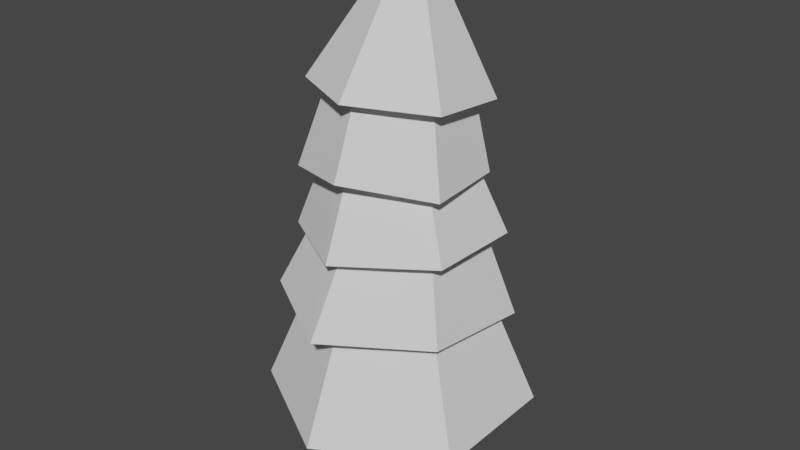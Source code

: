 # Source: tree2.blend  (saved by Blender 2.93.21; exported with 4.5.12 LTS)
import bpy
from mathutils import Matrix  # noqa: F401  (used for matrix-valued properties, if any)

bpy.ops.wm.read_factory_settings(use_empty=True)
scene = bpy.context.scene
scene.name = 'Scene'

# ---- collections
col_collection = bpy.data.collections.new('Collection'); scene.collection.children.link(col_collection)

# ---- world
world_world = bpy.data.worlds.new('World'); scene.world = world_world
world_world.use_nodes = True; world_world.node_tree.nodes.clear()
_N = world_world.node_tree.nodes; _L = world_world.node_tree.links
n0 = _N.new('ShaderNodeOutputWorld'); n0.name = 'World Output'; n0.location = (300, 300)
n1 = _N.new('ShaderNodeBackground'); n1.name = 'Background'; n1.location = (10, 300)
n1.inputs[0].default_value = (0.05088, 0.05088, 0.05088, 1.0)
_L.new(n1.outputs[0], n0.inputs[0])
n0.is_active_output = True
world_world.color = (0.05088, 0.05088, 0.05088)
world_world.use_sun_shadow = False
world_world.sun_shadow_jitter_overblur = 0.0

# ---- meshes
me_cylinder = bpy.data.meshes.new('Cylinder')
me_cylinder.from_pydata([(0.0, 1.0, -1.0), (-2.683e-09, 0.865, 1.0), (0.866, 0.5, -1.0), (0.7491, 0.4325, 1.0), (0.866, -0.5, -1.0), (0.7491, -0.4325, 1.0), (-8.742e-08, -1.0, -1.0), (-7.83e-08, -0.865, 1.0), (-0.866, -0.5, -1.0), (-0.7491, -0.4325, 1.0), (-0.866, 0.5, -1.0), (-0.7491, 0.4325, 1.0), (-0.1333, 1.149, -0.009654), (0.6743, 0.6828, -0.009654), (0.6743, -0.2497, -0.009654), (-0.1333, -0.7159, -0.009654), (-0.9408, -0.2497, -0.009654), (-0.9408, 0.6828, -0.009654)], [], [(12, 1, 3, 13), (13, 3, 5, 14), (14, 5, 7, 15), (15, 7, 9, 16), (3, 1, 11, 9, 7, 5), (16, 9, 11, 17), (17, 11, 1, 12), (0, 2, 4, 6, 8, 10), (10, 17, 12, 0), (8, 16, 17, 10), (6, 15, 16, 8), (4, 14, 15, 6), (2, 13, 14, 4), (0, 12, 13, 2)])
_uv = me_cylinder.uv_layers.new(name='UVMap')
_uv.uv.foreach_set('vector', [1.0, 0.75, 1.0, 1.0, 0.8333, 1.0, 0.8333, 0.75, 0.8333, 0.75, 0.8333, 1.0, 0.6667, 1.0, 0.6667, 0.75, 0.6667, 0.75, 0.6667, 1.0, 0.5, 1.0, 0.5, 0.75, 0.5, 0.75, 0.5, 1.0, 0.3333, 1.0, 0.3333, 0.75, 0.4578, 0.37, 0.25, 0.49, 0.04215, 0.37, 0.04215, 0.13, 0.25, 0.01, 0.4578, 0.13, 0.3333, 0.75, 0.3333, 1.0, 0.1667, 1.0, 0.1667, 0.75, 0.1667, 0.75, 0.1667, 1.0, -8.941e-08, 1.0, -8.941e-08, 0.75, 0.75, 0.49, 0.9578, 0.37, 0.9578, 0.13, 0.75, 0.01, 0.5422, 0.13, 0.5422, 0.37, 0.1667, 0.5, 0.1667, 0.75, -8.941e-08, 0.75, -8.941e-08, 0.5, 0.3333, 0.5, 0.3333, 0.75, 0.1667, 0.75, 0.1667, 0.5, 0.5, 0.5, 0.5, 0.75, 0.3333, 0.75, 0.3333, 0.5, 0.6667, 0.5, 0.6667, 0.75, 0.5, 0.75, 0.5, 0.5, 0.8333, 0.5, 0.8333, 0.75, 0.6667, 0.75, 0.6667, 0.5, 1.0, 0.5, 1.0, 0.75, 0.8333, 0.75, 0.8333, 0.5])
me_cylinder.use_remesh_fix_poles = True
me_cylinder.use_remesh_preserve_attributes = False
me_cylinder.use_mirror_vertex_groups = False
me_cylinder.update()
me_cylinder_001 = bpy.data.meshes.new('Cylinder.001')
me_cylinder_001.from_pydata([(1.215e-08, 0.8936, -1.0), (-4.526e-09, 0.6676, 1.0), (0.7739, 0.4468, -1.0), (0.5782, 0.3338, 1.0), (0.7739, -0.4468, -1.0), (0.5782, -0.3338, 1.0), (-6.193e-08, -0.8936, -1.0), (-6.289e-08, -0.6676, 1.0), (-0.7739, -0.4468, -1.0), (-0.5782, -0.3338, 1.0), (-0.7739, 0.4468, -1.0), (-0.5782, 0.3338, 1.0), (3.381e-09, 1.149, -1.0), (0.9947, 0.5743, -1.0), (0.9947, -0.5743, -1.0), (-9.703e-08, -1.149, -1.0), (-0.9947, -0.5743, -1.0), (-0.9947, 0.5743, -1.0), (1.215e-08, 0.8936, -0.2501), (0.7739, 0.4468, -0.2501), (0.7739, -0.4468, -0.2501), (-6.193e-08, -0.8936, -0.2501), (-0.7739, -0.4468, -0.2501), (-0.7739, 0.4468, -0.2501)], [], [(12, 1, 3, 13), (13, 3, 5, 14), (14, 5, 7, 15), (15, 7, 9, 16), (3, 1, 11, 9, 7, 5), (16, 9, 11, 17), (17, 11, 1, 12), (8, 10, 23, 22), (2, 0, 12, 13), (4, 2, 13, 14), (6, 4, 14, 15), (8, 6, 15, 16), (10, 8, 16, 17), (0, 10, 17, 12), (18, 19, 20, 21, 22, 23), (4, 6, 21, 20), (0, 2, 19, 18), (10, 0, 18, 23), (6, 8, 22, 21), (2, 4, 20, 19)])
_uv = me_cylinder_001.uv_layers.new(name='UVMap')
_uv.uv.foreach_set('vector', [1.0, 0.5, 1.0, 1.0, 0.8333, 1.0, 0.8333, 0.5, 0.8333, 0.5, 0.8333, 1.0, 0.6667, 1.0, 0.6667, 0.5, 0.6667, 0.5, 0.6667, 1.0, 0.5, 1.0, 0.5, 0.5, 0.5, 0.5, 0.5, 1.0, 0.3333, 1.0, 0.3333, 0.5, 0.4578, 0.37, 0.25, 0.49, 0.04215, 0.37, 0.04215, 0.13, 0.25, 0.01, 0.4578, 0.13, 0.3333, 0.5, 0.3333, 1.0, 0.1667, 1.0, 0.1667, 0.5, 0.1667, 0.5, 0.1667, 1.0, -8.941e-08, 1.0, -8.941e-08, 0.5, 0.5883, 0.1566, 0.5883, 0.3434, 0.5883, 0.3434, 0.5883, 0.1566, 0.9117, 0.3434, 0.75, 0.4367, 0.75, 0.49, 0.9578, 0.37, 0.9117, 0.1566, 0.9117, 0.3434, 0.9578, 0.37, 0.9578, 0.13, 0.75, 0.06328, 0.9117, 0.1566, 0.9578, 0.13, 0.75, 0.01, 0.5883, 0.1566, 0.75, 0.06328, 0.75, 0.01, 0.5422, 0.13, 0.5883, 0.3434, 0.5883, 0.1566, 0.5422, 0.13, 0.5422, 0.37, 0.75, 0.4367, 0.5883, 0.3434, 0.5422, 0.37, 0.75, 0.49, 0.75, 0.4367, 0.9117, 0.3434, 0.9117, 0.1566, 0.75, 0.06328, 0.5883, 0.1566, 0.5883, 0.3434, 0.9117, 0.1566, 0.75, 0.06328, 0.75, 0.06328, 0.9117, 0.1566, 0.75, 0.4367, 0.9117, 0.3434, 0.9117, 0.3434, 0.75, 0.4367, 0.5883, 0.3434, 0.75, 0.4367, 0.75, 0.4367, 0.5883, 0.3434, 0.75, 0.06328, 0.5883, 0.1566, 0.5883, 0.1566, 0.75, 0.06328, 0.9117, 0.3434, 0.9117, 0.1566, 0.9117, 0.1566, 0.9117, 0.3434])
me_cylinder_001.use_remesh_fix_poles = True
me_cylinder_001.use_remesh_preserve_attributes = False
me_cylinder_001.use_mirror_vertex_groups = False
me_cylinder_001.update()
me_cylinder_002 = bpy.data.meshes.new('Cylinder.002')
me_cylinder_002.from_pydata([(1.215e-08, 0.8936, -1.0), (-4.526e-09, 0.6676, 1.0), (0.7739, 0.4468, -1.0), (0.5782, 0.3338, 1.0), (0.7739, -0.4468, -1.0), (0.5782, -0.3338, 1.0), (-6.193e-08, -0.8936, -1.0), (-6.289e-08, -0.6676, 1.0), (-0.7739, -0.4468, -1.0), (-0.5782, -0.3338, 1.0), (-0.7739, 0.4468, -1.0), (-0.5782, 0.3338, 1.0), (-0.001548, 1.197, -1.289), (1.037, 0.6364, -1.152), (0.9947, -0.5743, -1.0), (0.01806, -1.246, -1.134), (-0.9941, -0.6415, -1.158), (-1.015, 0.5825, -1.121), (1.215e-08, 0.8936, -0.2501), (0.7739, 0.4468, -0.2501), (0.7739, -0.4468, -0.2501), (-6.193e-08, -0.8936, -0.2501), (-0.7739, -0.4468, -0.2501), (-0.7739, 0.4468, -0.2501)], [], [(12, 1, 3, 13), (13, 3, 5, 14), (14, 5, 7, 15), (15, 7, 9, 16), (3, 1, 11, 9, 7, 5), (16, 9, 11, 17), (17, 11, 1, 12), (8, 10, 23, 22), (2, 0, 12, 13), (4, 2, 13, 14), (6, 4, 14, 15), (8, 6, 15, 16), (10, 8, 16, 17), (0, 10, 17, 12), (18, 19, 20, 21, 22, 23), (4, 6, 21, 20), (0, 2, 19, 18), (10, 0, 18, 23), (6, 8, 22, 21), (2, 4, 20, 19)])
_uv = me_cylinder_002.uv_layers.new(name='UVMap')
_uv.uv.foreach_set('vector', [1.0, 0.5, 1.0, 1.0, 0.8333, 1.0, 0.8333, 0.5, 0.8333, 0.5, 0.8333, 1.0, 0.6667, 1.0, 0.6667, 0.5, 0.6667, 0.5, 0.6667, 1.0, 0.5, 1.0, 0.5, 0.5, 0.5, 0.5, 0.5, 1.0, 0.3333, 1.0, 0.3333, 0.5, 0.4578, 0.37, 0.25, 0.49, 0.04215, 0.37, 0.04215, 0.13, 0.25, 0.01, 0.4578, 0.13, 0.3333, 0.5, 0.3333, 1.0, 0.1667, 1.0, 0.1667, 0.5, 0.1667, 0.5, 0.1667, 1.0, -8.941e-08, 1.0, -8.941e-08, 0.5, 0.5883, 0.1566, 0.5883, 0.3434, 0.5883, 0.3434, 0.5883, 0.1566, 0.9117, 0.3434, 0.75, 0.4367, 0.75, 0.49, 0.9578, 0.37, 0.9117, 0.1566, 0.9117, 0.3434, 0.9578, 0.37, 0.9578, 0.13, 0.75, 0.06328, 0.9117, 0.1566, 0.9578, 0.13, 0.75, 0.01, 0.5883, 0.1566, 0.75, 0.06328, 0.75, 0.01, 0.5422, 0.13, 0.5883, 0.3434, 0.5883, 0.1566, 0.5422, 0.13, 0.5422, 0.37, 0.75, 0.4367, 0.5883, 0.3434, 0.5422, 0.37, 0.75, 0.49, 0.75, 0.4367, 0.9117, 0.3434, 0.9117, 0.1566, 0.75, 0.06328, 0.5883, 0.1566, 0.5883, 0.3434, 0.9117, 0.1566, 0.75, 0.06328, 0.75, 0.06328, 0.9117, 0.1566, 0.75, 0.4367, 0.9117, 0.3434, 0.9117, 0.3434, 0.75, 0.4367, 0.5883, 0.3434, 0.75, 0.4367, 0.75, 0.4367, 0.5883, 0.3434, 0.75, 0.06328, 0.5883, 0.1566, 0.5883, 0.1566, 0.75, 0.06328, 0.9117, 0.3434, 0.9117, 0.1566, 0.9117, 0.1566, 0.9117, 0.3434])
me_cylinder_002.use_remesh_fix_poles = True
me_cylinder_002.use_remesh_preserve_attributes = False
me_cylinder_002.use_mirror_vertex_groups = False
me_cylinder_002.update()
me_cylinder_003 = bpy.data.meshes.new('Cylinder.003')
me_cylinder_003.from_pydata([(1.215e-08, 0.8936, -1.0), (-4.526e-09, 0.6676, 1.0), (0.7739, 0.4468, -1.0), (0.5813, 0.3636, 0.8082), (0.7739, -0.4468, -1.0), (0.5813, -0.3041, 0.8082), (-6.193e-08, -0.8936, -1.0), (-6.289e-08, -0.6676, 1.0), (-0.7739, -0.4468, -1.0), (-0.5782, -0.3338, 1.0), (-0.7739, 0.4468, -1.0), (-0.5782, 0.3338, 1.0), (-0.01912, 1.183, -1.283), (0.9978, 0.604, -1.192), (0.9978, -0.5445, -1.192), (-0.01486, -1.199, -1.173), (-1.039, -0.578, -1.173), (-1.01, 0.5628, -1.073), (1.215e-08, 0.8936, -0.2501), (0.7739, 0.4468, -0.2501), (0.7739, -0.4468, -0.2501), (-6.193e-08, -0.8936, -0.2501), (-0.7739, -0.4468, -0.2501), (-0.7739, 0.4468, -0.2501)], [], [(12, 1, 3, 13), (13, 3, 5, 14), (14, 5, 7, 15), (15, 7, 9, 16), (3, 1, 11, 9, 7, 5), (16, 9, 11, 17), (17, 11, 1, 12), (8, 10, 23, 22), (2, 0, 12, 13), (4, 2, 13, 14), (6, 4, 14, 15), (8, 6, 15, 16), (10, 8, 16, 17), (0, 10, 17, 12), (18, 19, 20, 21, 22, 23), (4, 6, 21, 20), (0, 2, 19, 18), (10, 0, 18, 23), (6, 8, 22, 21), (2, 4, 20, 19)])
_uv = me_cylinder_003.uv_layers.new(name='UVMap')
_uv.uv.foreach_set('vector', [1.0, 0.5, 1.0, 1.0, 0.8333, 1.0, 0.8333, 0.5, 0.8333, 0.5, 0.8333, 1.0, 0.6667, 1.0, 0.6667, 0.5, 0.6667, 0.5, 0.6667, 1.0, 0.5, 1.0, 0.5, 0.5, 0.5, 0.5, 0.5, 1.0, 0.3333, 1.0, 0.3333, 0.5, 0.4578, 0.37, 0.25, 0.49, 0.04215, 0.37, 0.04215, 0.13, 0.25, 0.01, 0.4578, 0.13, 0.3333, 0.5, 0.3333, 1.0, 0.1667, 1.0, 0.1667, 0.5, 0.1667, 0.5, 0.1667, 1.0, -8.941e-08, 1.0, -8.941e-08, 0.5, 0.5883, 0.1566, 0.5883, 0.3434, 0.5883, 0.3434, 0.5883, 0.1566, 0.9117, 0.3434, 0.75, 0.4367, 0.75, 0.49, 0.9578, 0.37, 0.9117, 0.1566, 0.9117, 0.3434, 0.9578, 0.37, 0.9578, 0.13, 0.75, 0.06328, 0.9117, 0.1566, 0.9578, 0.13, 0.75, 0.01, 0.5883, 0.1566, 0.75, 0.06328, 0.75, 0.01, 0.5422, 0.13, 0.5883, 0.3434, 0.5883, 0.1566, 0.5422, 0.13, 0.5422, 0.37, 0.75, 0.4367, 0.5883, 0.3434, 0.5422, 0.37, 0.75, 0.49, 0.75, 0.4367, 0.9117, 0.3434, 0.9117, 0.1566, 0.75, 0.06328, 0.5883, 0.1566, 0.5883, 0.3434, 0.9117, 0.1566, 0.75, 0.06328, 0.75, 0.06328, 0.9117, 0.1566, 0.75, 0.4367, 0.9117, 0.3434, 0.9117, 0.3434, 0.75, 0.4367, 0.5883, 0.3434, 0.75, 0.4367, 0.75, 0.4367, 0.5883, 0.3434, 0.75, 0.06328, 0.5883, 0.1566, 0.5883, 0.1566, 0.75, 0.06328, 0.9117, 0.3434, 0.9117, 0.1566, 0.9117, 0.1566, 0.9117, 0.3434])
me_cylinder_003.use_remesh_fix_poles = True
me_cylinder_003.use_remesh_preserve_attributes = False
me_cylinder_003.use_mirror_vertex_groups = False
me_cylinder_003.update()
me_cylinder_004 = bpy.data.meshes.new('Cylinder.004')
me_cylinder_004.from_pydata([(1.215e-08, 0.8936, -1.0), (-4.526e-09, 0.6676, 1.0), (0.7739, 0.4468, -1.0), (0.5782, 0.3338, 1.0), (0.7739, -0.4468, -1.0), (0.5782, -0.3338, 1.0), (-6.193e-08, -0.8936, -1.0), (-6.289e-08, -0.6676, 1.0), (-0.7739, -0.4468, -1.0), (-0.5782, -0.3338, 1.0), (-0.7739, 0.4468, -1.0), (-0.5782, 0.3338, 1.0), (0.04949, 1.14, -1.094), (0.9947, 0.5743, -1.0), (1.044, -0.5307, -1.11), (-9.703e-08, -1.149, -1.0), (-1.0, -0.6178, -1.201), (-0.9935, 0.5853, -1.112), (1.215e-08, 0.8936, -0.2501), (0.7739, 0.4468, -0.2501), (0.7739, -0.4468, -0.2501), (-6.193e-08, -0.8936, -0.2501), (-0.7739, -0.4468, -0.2501), (-0.7739, 0.4468, -0.2501)], [], [(12, 1, 3, 13), (13, 3, 5, 14), (14, 5, 7, 15), (15, 7, 9, 16), (3, 1, 11, 9, 7, 5), (16, 9, 11, 17), (17, 11, 1, 12), (8, 10, 23, 22), (2, 0, 12, 13), (4, 2, 13, 14), (6, 4, 14, 15), (8, 6, 15, 16), (10, 8, 16, 17), (0, 10, 17, 12), (18, 19, 20, 21, 22, 23), (4, 6, 21, 20), (0, 2, 19, 18), (10, 0, 18, 23), (6, 8, 22, 21), (2, 4, 20, 19)])
_uv = me_cylinder_004.uv_layers.new(name='UVMap')
_uv.uv.foreach_set('vector', [1.0, 0.5, 1.0, 1.0, 0.8333, 1.0, 0.8333, 0.5, 0.8333, 0.5, 0.8333, 1.0, 0.6667, 1.0, 0.6667, 0.5, 0.6667, 0.5, 0.6667, 1.0, 0.5, 1.0, 0.5, 0.5, 0.5, 0.5, 0.5, 1.0, 0.3333, 1.0, 0.3333, 0.5, 0.4578, 0.37, 0.25, 0.49, 0.04215, 0.37, 0.04215, 0.13, 0.25, 0.01, 0.4578, 0.13, 0.3333, 0.5, 0.3333, 1.0, 0.1667, 1.0, 0.1667, 0.5, 0.1667, 0.5, 0.1667, 1.0, -8.941e-08, 1.0, -8.941e-08, 0.5, 0.5883, 0.1566, 0.5883, 0.3434, 0.5883, 0.3434, 0.5883, 0.1566, 0.9117, 0.3434, 0.75, 0.4367, 0.75, 0.49, 0.9578, 0.37, 0.9117, 0.1566, 0.9117, 0.3434, 0.9578, 0.37, 0.9578, 0.13, 0.75, 0.06328, 0.9117, 0.1566, 0.9578, 0.13, 0.75, 0.01, 0.5883, 0.1566, 0.75, 0.06328, 0.75, 0.01, 0.5422, 0.13, 0.5883, 0.3434, 0.5883, 0.1566, 0.5422, 0.13, 0.5422, 0.37, 0.75, 0.4367, 0.5883, 0.3434, 0.5422, 0.37, 0.75, 0.49, 0.75, 0.4367, 0.9117, 0.3434, 0.9117, 0.1566, 0.75, 0.06328, 0.5883, 0.1566, 0.5883, 0.3434, 0.9117, 0.1566, 0.75, 0.06328, 0.75, 0.06328, 0.9117, 0.1566, 0.75, 0.4367, 0.9117, 0.3434, 0.9117, 0.3434, 0.75, 0.4367, 0.5883, 0.3434, 0.75, 0.4367, 0.75, 0.4367, 0.5883, 0.3434, 0.75, 0.06328, 0.5883, 0.1566, 0.5883, 0.1566, 0.75, 0.06328, 0.9117, 0.3434, 0.9117, 0.1566, 0.9117, 0.1566, 0.9117, 0.3434])
me_cylinder_004.use_remesh_fix_poles = True
me_cylinder_004.use_remesh_preserve_attributes = False
me_cylinder_004.use_mirror_vertex_groups = False
me_cylinder_004.update()
me_cylinder_005 = bpy.data.meshes.new('Cylinder.005')
me_cylinder_005.from_pydata([(1.215e-08, 0.8936, -1.0), (-3.033e-08, 0.2201, 1.0), (0.7739, 0.4468, -1.0), (0.1906, 0.11, 1.0), (0.7739, -0.4468, -1.0), (0.1906, -0.11, 1.0), (-6.193e-08, -0.8936, -1.0), (-5.183e-08, -0.2201, 1.0), (-0.7739, -0.4468, -1.0), (-0.1906, -0.11, 1.0), (-0.7739, 0.4468, -1.0), (-0.1906, 0.11, 1.0), (3.381e-09, 1.149, -1.0), (0.9947, 0.5743, -1.0), (0.9947, -0.5743, -1.0), (-9.703e-08, -1.149, -1.0), (-0.9947, -0.5743, -1.0), (-0.9947, 0.5743, -1.0), (2.801e-09, 0.74, -0.2501), (0.6409, 0.37, -0.2501), (0.6409, -0.37, -0.2501), (-5.939e-08, -0.74, -0.2501), (-0.6409, -0.37, -0.2501), (-0.6409, 0.37, -0.2501)], [], [(12, 1, 3, 13), (13, 3, 5, 14), (14, 5, 7, 15), (15, 7, 9, 16), (3, 1, 11, 9, 7, 5), (16, 9, 11, 17), (17, 11, 1, 12), (8, 10, 23, 22), (2, 0, 12, 13), (4, 2, 13, 14), (6, 4, 14, 15), (8, 6, 15, 16), (10, 8, 16, 17), (0, 10, 17, 12), (18, 19, 20, 21, 22, 23), (4, 6, 21, 20), (0, 2, 19, 18), (10, 0, 18, 23), (6, 8, 22, 21), (2, 4, 20, 19)])
_uv = me_cylinder_005.uv_layers.new(name='UVMap')
_uv.uv.foreach_set('vector', [1.0, 0.5, 1.0, 1.0, 0.8333, 1.0, 0.8333, 0.5, 0.8333, 0.5, 0.8333, 1.0, 0.6667, 1.0, 0.6667, 0.5, 0.6667, 0.5, 0.6667, 1.0, 0.5, 1.0, 0.5, 0.5, 0.5, 0.5, 0.5, 1.0, 0.3333, 1.0, 0.3333, 0.5, 0.4578, 0.37, 0.25, 0.49, 0.04215, 0.37, 0.04215, 0.13, 0.25, 0.01, 0.4578, 0.13, 0.3333, 0.5, 0.3333, 1.0, 0.1667, 1.0, 0.1667, 0.5, 0.1667, 0.5, 0.1667, 1.0, -8.941e-08, 1.0, -8.941e-08, 0.5, 0.5883, 0.1566, 0.5883, 0.3434, 0.5883, 0.3434, 0.5883, 0.1566, 0.9117, 0.3434, 0.75, 0.4367, 0.75, 0.49, 0.9578, 0.37, 0.9117, 0.1566, 0.9117, 0.3434, 0.9578, 0.37, 0.9578, 0.13, 0.75, 0.06328, 0.9117, 0.1566, 0.9578, 0.13, 0.75, 0.01, 0.5883, 0.1566, 0.75, 0.06328, 0.75, 0.01, 0.5422, 0.13, 0.5883, 0.3434, 0.5883, 0.1566, 0.5422, 0.13, 0.5422, 0.37, 0.75, 0.4367, 0.5883, 0.3434, 0.5422, 0.37, 0.75, 0.49, 0.75, 0.4367, 0.9117, 0.3434, 0.9117, 0.1566, 0.75, 0.06328, 0.5883, 0.1566, 0.5883, 0.3434, 0.9117, 0.1566, 0.75, 0.06328, 0.75, 0.06328, 0.9117, 0.1566, 0.75, 0.4367, 0.9117, 0.3434, 0.9117, 0.3434, 0.75, 0.4367, 0.5883, 0.3434, 0.75, 0.4367, 0.75, 0.4367, 0.5883, 0.3434, 0.75, 0.06328, 0.5883, 0.1566, 0.5883, 0.1566, 0.75, 0.06328, 0.9117, 0.3434, 0.9117, 0.1566, 0.9117, 0.1566, 0.9117, 0.3434])
me_cylinder_005.use_remesh_fix_poles = True
me_cylinder_005.use_remesh_preserve_attributes = False
me_cylinder_005.use_mirror_vertex_groups = False
me_cylinder_005.update()

# ---- objects
ob_cylinder = bpy.data.objects.new('Cylinder', me_cylinder)
ob_cylinder_001 = bpy.data.objects.new('Cylinder.001', me_cylinder_001)
ob_cylinder_002 = bpy.data.objects.new('Cylinder.002', me_cylinder_002)
ob_cylinder_003 = bpy.data.objects.new('Cylinder.003', me_cylinder_003)
ob_cylinder_004 = bpy.data.objects.new('Cylinder.004', me_cylinder_004)
ob_cylinder_005 = bpy.data.objects.new('Cylinder.005', me_cylinder_005)

# ---- transforms, parenting, visibility, modifiers, constraints
ob_cylinder.location = (0.0, 0.0, 0.4087)
ob_cylinder.scale = (0.753, 0.753, 1.143)
ob_cylinder.lineart.crease_threshold = 0.0
ob_cylinder_001.location = (0.0, 0.0, 1.555)
ob_cylinder_001.scale = (1.746, 1.746, 1.0)
ob_cylinder_001.lineart.crease_threshold = 0.0
ob_cylinder_002.location = (0.0, 0.0, 3.022)
ob_cylinder_002.rotation_euler = (-0.03389, 0.07104, -0.005506)
ob_cylinder_002.scale = (1.427, 1.427, 0.8172)
ob_cylinder_002.lineart.crease_threshold = 0.0
ob_cylinder_003.location = (0.0, 0.0, 4.064)
ob_cylinder_003.rotation_euler = (-0.01441, -0.05169, -0.009938)
ob_cylinder_003.scale = (1.261, 1.261, 0.7223)
ob_cylinder_003.lineart.crease_threshold = 0.0
ob_cylinder_004.location = (0.0, 0.0, 5.166)
ob_cylinder_004.rotation_euler = (-0.09706, 0.01808, 0.05028)
ob_cylinder_004.scale = (1.117, 1.118, 0.9393)
ob_cylinder_004.lineart.crease_threshold = 0.0
ob_cylinder_005.location = (0.0, 0.1353, 6.144)
ob_cylinder_005.rotation_euler = (-0.1136, 0.0233, 0.0461)
ob_cylinder_005.scale = (1.112, 1.114, 0.8992)
ob_cylinder_005.lineart.crease_threshold = 0.0

# ---- collection membership
col_collection.objects.link(ob_cylinder)
col_collection.objects.link(ob_cylinder_001)
col_collection.objects.link(ob_cylinder_002)
col_collection.objects.link(ob_cylinder_003)
col_collection.objects.link(ob_cylinder_004)
col_collection.objects.link(ob_cylinder_005)

# ---- scene / render settings (as saved in the file)
scene.frame_start = 1; scene.frame_end = 250; scene.frame_set(1)
scene.render.engine = 'BLENDER_EEVEE_NEXT'
scene.cycles.use_denoising = False
scene.cycles.samples = 128
scene.cycles.sampling_pattern = 'TABULATED_SOBOL'
scene.cycles.use_adaptive_sampling = False
scene.cycles.use_light_tree = False
scene.view_settings.view_transform = 'Filmic'
bpy.context.view_layer.update()

# ---- added for rendering (the .blend has no active camera and no usable light): camera, sun
cam_auto = bpy.data.cameras.new('AutoCamera')
cam_auto.lens = 50.0
cam_auto.sensor_width = 36.0
cam_auto.clip_end = 1000.0
ob_auto_camera = bpy.data.objects.new('AutoCamera', cam_auto)
scene.collection.objects.link(ob_auto_camera)
ob_auto_camera.location = (8.83715, -10.6046, 10.3062)
ob_auto_camera.rotation_euler = (1.09748, -7.21219e-08, 0.694738)
scene.camera = ob_auto_camera
light_auto_sun = bpy.data.lights.new('AutoSun', 'SUN')
light_auto_sun.energy = 3.0
light_auto_sun.angle = 0.0523599
ob_auto_sun = bpy.data.objects.new('AutoSun', light_auto_sun)
scene.collection.objects.link(ob_auto_sun)
ob_auto_sun.rotation_euler = (0.872665, 0.174533, 0.523599)
bpy.context.view_layer.update()

